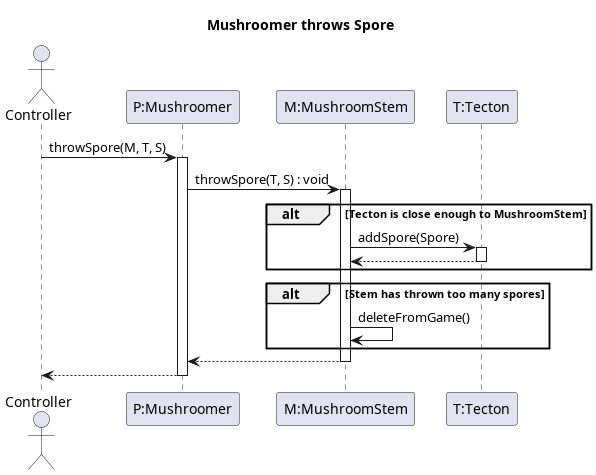

The diagram above was rendered by PlantUML. Its source (embedded in the PNG):
@startuml throwSpore

title Mushroomer throws Spore

actor Controller
participant "P:Mushroomer" as P
participant "M:MushroomStem" as M
participant "T:Tecton" as T

Controller -> P : throwSpore(M, T, S)
activate P

P -> M: throwSpore(T, S) : void
activate M
alt Tecton is close enough to MushroomStem

M -> T : addSpore(Spore)
activate T
T --> M
deactivate T
end

alt Stem has thrown too many spores
    M -> M : deleteFromGame()
end

M --> P
deactivate M

Controller <-- P
deactivate P

@enduml